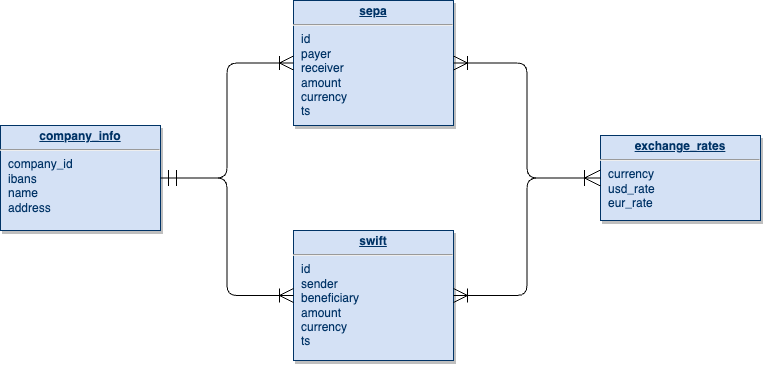

The diagram above was exported from draw.io. Its source (the exported page's mxGraphModel, read from the mxfile embedded in the PNG):
<mxGraphModel dx="1242" dy="704" grid="1" gridSize="10" guides="1" tooltips="1" connect="1" arrows="1" fold="1" page="1" pageScale="1" pageWidth="826" pageHeight="1169" background="none" math="0" shadow="0">
  <root>
    <mxCell id="0" />
    <mxCell id="1" parent="0" />
    <mxCell id="19" value="&lt;p style=&quot;margin: 0px; margin-top: 4px; text-align: center; text-decoration: underline;&quot;&gt;&lt;strong&gt;exchange_rates&lt;/strong&gt;&lt;/p&gt;&lt;hr&gt;&lt;p style=&quot;margin: 0px; margin-left: 8px;&quot;&gt;currency&lt;br&gt;usd_rate&lt;/p&gt;&lt;p style=&quot;margin: 0px; margin-left: 8px;&quot;&gt;eur_rate&lt;/p&gt;" style="verticalAlign=top;align=left;overflow=fill;fontSize=12;fontFamily=Helvetica;html=1;strokeColor=#003366;shadow=1;fillColor=#D4E1F5;fontColor=#003366" parent="1" vertex="1">
      <mxGeometry x="640" y="295" width="160" height="85" as="geometry" />
    </mxCell>
    <mxCell id="20" value="&lt;p style=&quot;margin: 0px; margin-top: 4px; text-align: center; text-decoration: underline;&quot;&gt;&lt;strong&gt;sepa&lt;/strong&gt;&lt;/p&gt;&lt;hr&gt;&lt;p style=&quot;margin: 0px; margin-left: 8px;&quot;&gt;id&lt;/p&gt;&lt;p style=&quot;margin: 0px; margin-left: 8px;&quot;&gt;&lt;span style=&quot;background-color: initial;&quot;&gt;payer&lt;/span&gt;&lt;/p&gt;&lt;p style=&quot;margin: 0px; margin-left: 8px;&quot;&gt;&lt;span style=&quot;background-color: initial;&quot;&gt;receiver&lt;/span&gt;&lt;/p&gt;&lt;p style=&quot;margin: 0px; margin-left: 8px;&quot;&gt;&lt;span style=&quot;background-color: initial;&quot;&gt;amount&lt;/span&gt;&lt;/p&gt;&lt;p style=&quot;margin: 0px; margin-left: 8px;&quot;&gt;&lt;span style=&quot;background-color: initial;&quot;&gt;currency&lt;/span&gt;&lt;br&gt;&lt;/p&gt;&lt;p style=&quot;margin: 0px; margin-left: 8px;&quot;&gt;&lt;span style=&quot;background-color: initial;&quot;&gt;ts&lt;/span&gt;&lt;/p&gt;" style="verticalAlign=top;align=left;overflow=fill;fontSize=12;fontFamily=Helvetica;html=1;strokeColor=#003366;shadow=1;fillColor=#D4E1F5;fontColor=#003366" parent="1" vertex="1">
      <mxGeometry x="333.00000000000006" y="159.99999999999977" width="160" height="125" as="geometry" />
    </mxCell>
    <mxCell id="21" value="&lt;p style=&quot;margin: 0px; margin-top: 4px; text-align: center; text-decoration: underline;&quot;&gt;&lt;strong&gt;company_info&lt;/strong&gt;&lt;/p&gt;&lt;hr&gt;&lt;p style=&quot;margin: 0px; margin-left: 8px;&quot;&gt;company_id&lt;/p&gt;&lt;p style=&quot;margin: 0px; margin-left: 8px;&quot;&gt;ibans&lt;/p&gt;&lt;p style=&quot;margin: 0px; margin-left: 8px;&quot;&gt;name&lt;/p&gt;&lt;p style=&quot;margin: 0px; margin-left: 8px;&quot;&gt;address&lt;/p&gt;&lt;p style=&quot;margin: 0px; margin-left: 8px;&quot;&gt;&lt;br&gt;&lt;/p&gt;" style="verticalAlign=top;align=left;overflow=fill;fontSize=12;fontFamily=Helvetica;html=1;strokeColor=#003366;shadow=1;fillColor=#D4E1F5;fontColor=#003366" parent="1" vertex="1">
      <mxGeometry x="40" y="285" width="160" height="105" as="geometry" />
    </mxCell>
    <mxCell id="24" value="&lt;p style=&quot;margin: 0px; margin-top: 4px; text-align: center; text-decoration: underline;&quot;&gt;&lt;strong&gt;swift&lt;/strong&gt;&lt;/p&gt;&lt;hr&gt;&lt;p style=&quot;margin: 0px; margin-left: 8px;&quot;&gt;id&lt;/p&gt;&lt;p style=&quot;margin: 0px; margin-left: 8px;&quot;&gt;sender&lt;/p&gt;&lt;p style=&quot;margin: 0px; margin-left: 8px;&quot;&gt;beneficiary&lt;/p&gt;&lt;p style=&quot;margin: 0px; margin-left: 8px;&quot;&gt;amount&lt;/p&gt;&lt;p style=&quot;margin: 0px; margin-left: 8px;&quot;&gt;currency&lt;/p&gt;&lt;p style=&quot;margin: 0px; margin-left: 8px;&quot;&gt;ts&lt;/p&gt;" style="verticalAlign=top;align=left;overflow=fill;fontSize=12;fontFamily=Helvetica;html=1;strokeColor=#003366;shadow=1;fillColor=#D4E1F5;fontColor=#003366" parent="1" vertex="1">
      <mxGeometry x="333" y="390" width="160" height="130" as="geometry" />
    </mxCell>
    <mxCell id="36" value="" style="endArrow=ERoneToMany;endSize=12;startArrow=ERoneToMany;startSize=14;startFill=0;edgeStyle=orthogonalEdgeStyle;exitX=0;exitY=0.5;exitDx=0;exitDy=0;entryX=1;entryY=0.5;entryDx=0;entryDy=0;endFill=0;" parent="1" source="19" target="20" edge="1">
      <mxGeometry x="10" y="150" as="geometry">
        <mxPoint x="700" y="160" as="sourcePoint" />
        <mxPoint x="550" y="160" as="targetPoint" />
      </mxGeometry>
    </mxCell>
    <mxCell id="103" value="" style="endArrow=ERoneToMany;endSize=12;startArrow=ERmandOne;startSize=14;startFill=0;edgeStyle=orthogonalEdgeStyle;align=left;verticalAlign=bottom;endFill=0;" parent="1" source="21" target="20" edge="1">
      <mxGeometry x="-0.8181818181818175" y="4.999999999999702" relative="1" as="geometry">
        <mxPoint x="80" y="510" as="sourcePoint" />
        <mxPoint x="240" y="510" as="targetPoint" />
        <mxPoint as="offset" />
      </mxGeometry>
    </mxCell>
    <mxCell id="QtAjimg0dY5t2bk0E8XX-114" value="" style="endArrow=ERoneToMany;endSize=12;startArrow=ERmandOne;startSize=14;startFill=0;edgeStyle=orthogonalEdgeStyle;align=left;verticalAlign=bottom;exitX=1;exitY=0.5;exitDx=0;exitDy=0;entryX=0;entryY=0.5;entryDx=0;entryDy=0;endFill=0;" parent="1" source="21" target="24" edge="1">
      <mxGeometry x="-0.8181818181818175" y="4.999999999999702" relative="1" as="geometry">
        <mxPoint x="210" y="375" as="sourcePoint" />
        <mxPoint x="343" y="232.5" as="targetPoint" />
        <mxPoint as="offset" />
      </mxGeometry>
    </mxCell>
    <mxCell id="QtAjimg0dY5t2bk0E8XX-117" value="" style="endArrow=ERoneToMany;endSize=12;startArrow=ERoneToMany;startSize=14;startFill=0;edgeStyle=orthogonalEdgeStyle;entryX=1;entryY=0.5;entryDx=0;entryDy=0;endFill=0;exitX=0;exitY=0.5;exitDx=0;exitDy=0;" parent="1" source="19" target="24" edge="1">
      <mxGeometry x="20" y="160" as="geometry">
        <mxPoint x="640" y="360" as="sourcePoint" />
        <mxPoint x="503" y="232.49999999999977" as="targetPoint" />
      </mxGeometry>
    </mxCell>
  </root>
</mxGraphModel>